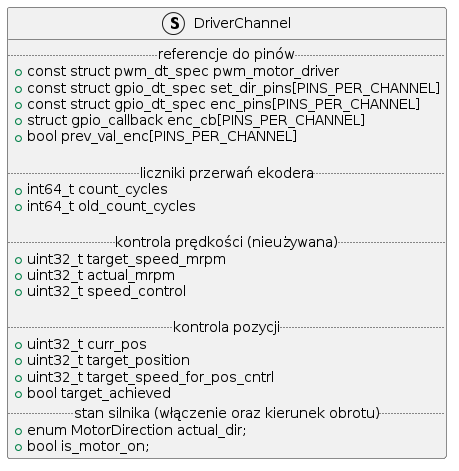

The diagram above was rendered by PlantUML. Its source (embedded in the PNG):
@startuml
struct DriverChannel {
  .. referencje do pinów ..
	+ const struct pwm_dt_spec pwm_motor_driver
	+ const struct gpio_dt_spec set_dir_pins[PINS_PER_CHANNEL]
	+ const struct gpio_dt_spec enc_pins[PINS_PER_CHANNEL]
	+ struct gpio_callback enc_cb[PINS_PER_CHANNEL]
        + bool prev_val_enc[PINS_PER_CHANNEL]

  .. liczniki przerwań ekodera ..
	+ int64_t count_cycles
	+ int64_t old_count_cycles

  .. kontrola prędkości (nieużywana) ..
	+ uint32_t target_speed_mrpm
	+ uint32_t actual_mrpm
	+ uint32_t speed_control

  .. kontrola pozycji ..
	+ uint32_t curr_pos
	+ uint32_t target_position
	+ uint32_t target_speed_for_pos_cntrl
        + bool target_achieved
  .. stan silnika (włączenie oraz kierunek obrotu) ..
	+ enum MotorDirection actual_dir;
	+ bool is_motor_on;
}
@enduml